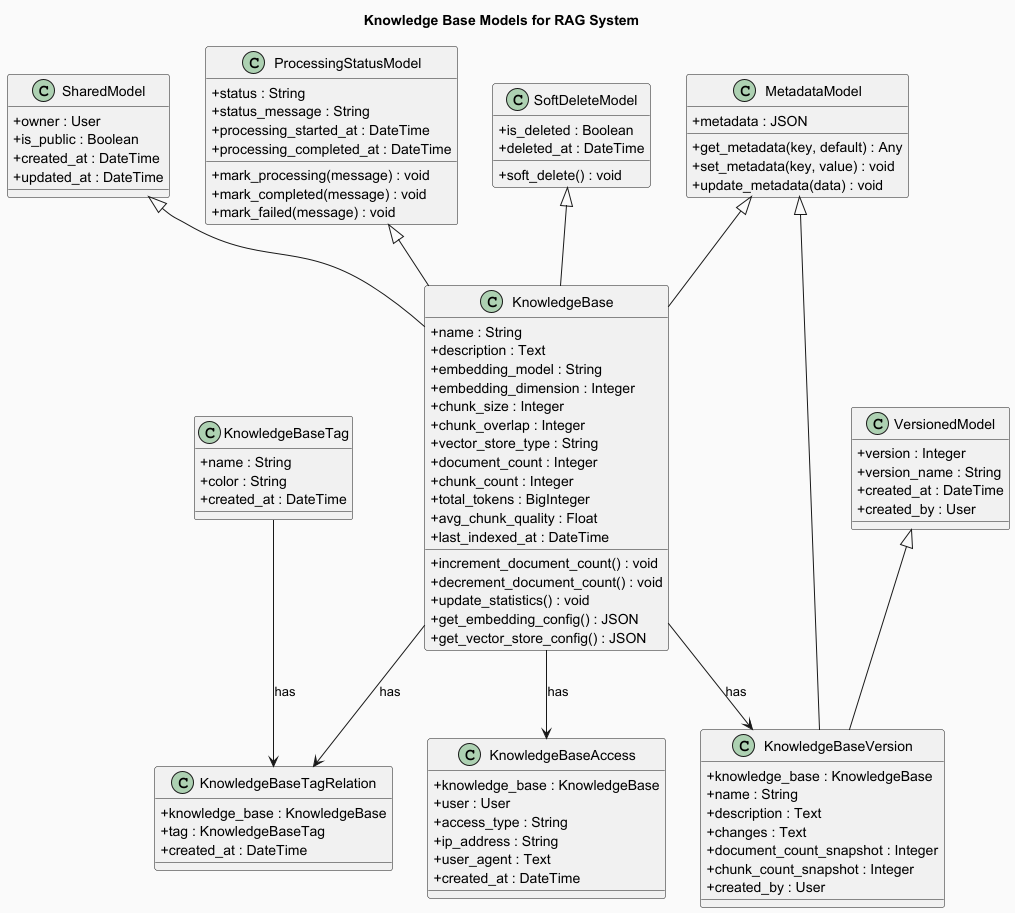

The diagram above was rendered by PlantUML. Its source (embedded in the PNG):
@startuml
skinparam backgroundColor #FAFAFA
skinparam classAttributeIconSize 0
skinparam classFontSize 14
skinparam classFontColor #000000

title Knowledge Base Models for RAG System

' --- Base Classes ---
class SharedModel {
  + owner : User
  + is_public : Boolean
  + created_at : DateTime
  + updated_at : DateTime
}

class ProcessingStatusModel {
  + status : String
  + status_message : String
  + processing_started_at : DateTime
  + processing_completed_at : DateTime
  + mark_processing(message) : void
  + mark_completed(message) : void
  + mark_failed(message) : void
}

class MetadataModel {
  + metadata : JSON
  + get_metadata(key, default) : Any
  + set_metadata(key, value) : void
  + update_metadata(data) : void
}

class VersionedModel {
  + version : Integer
  + version_name : String
  + created_at : DateTime
  + created_by : User
}

class SoftDeleteModel {
  + is_deleted : Boolean
  + deleted_at : DateTime
  + soft_delete() : void
}

' --- KnowledgeBase Class ---
class KnowledgeBase {
  + name : String
  + description : Text
  + embedding_model : String
  + embedding_dimension : Integer
  + chunk_size : Integer
  + chunk_overlap : Integer
  + vector_store_type : String
  + document_count : Integer
  + chunk_count : Integer
  + total_tokens : BigInteger
  + avg_chunk_quality : Float
  + last_indexed_at : DateTime
  + increment_document_count() : void
  + decrement_document_count() : void
  + update_statistics() : void
  + get_embedding_config() : JSON
  + get_vector_store_config() : JSON
}

' --- KnowledgeBaseTag Class ---
class KnowledgeBaseTag {
  + name : String
  + color : String
  + created_at : DateTime
}

' --- KnowledgeBaseTagRelation Class ---
class KnowledgeBaseTagRelation {
  + knowledge_base : KnowledgeBase
  + tag : KnowledgeBaseTag
  + created_at : DateTime
}

' --- KnowledgeBaseAccess Class ---
class KnowledgeBaseAccess {
  + knowledge_base : KnowledgeBase
  + user : User
  + access_type : String
  + ip_address : String
  + user_agent : Text
  + created_at : DateTime
}

' --- KnowledgeBaseVersion Class ---
class KnowledgeBaseVersion {
  + knowledge_base : KnowledgeBase
  + name : String
  + description : Text
  + changes : Text
  + document_count_snapshot : Integer
  + chunk_count_snapshot : Integer
  + created_by : User
}

' --- Relationships ---
SharedModel <|-- KnowledgeBase
ProcessingStatusModel <|-- KnowledgeBase
MetadataModel <|-- KnowledgeBase
SoftDeleteModel <|-- KnowledgeBase
VersionedModel <|-- KnowledgeBaseVersion
MetadataModel <|-- KnowledgeBaseVersion

KnowledgeBase --> KnowledgeBaseTagRelation : has
KnowledgeBaseTag --> KnowledgeBaseTagRelation : has
KnowledgeBase --> KnowledgeBaseAccess : has
KnowledgeBase --> KnowledgeBaseVersion : has

@enduml